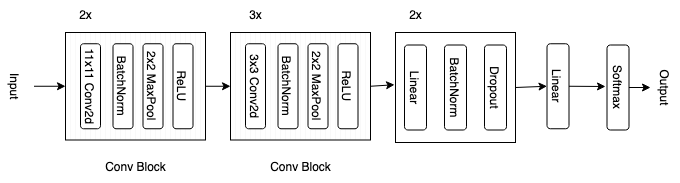

The diagram above was exported from draw.io. Its source (the exported page's mxGraphModel, read from the mxfile embedded in the PNG):
<mxGraphModel dx="1103" dy="632" grid="1" gridSize="10" guides="1" tooltips="1" connect="1" arrows="1" fold="1" page="1" pageScale="1" pageWidth="850" pageHeight="1100" math="0" shadow="0">
  <root>
    <mxCell id="0" />
    <mxCell id="1" parent="0" />
    <mxCell id="2X08Reb3S_2F8k1uYqiQ-116" value="" style="group" vertex="1" connectable="0" parent="1">
      <mxGeometry x="335" y="730" width="180" height="107.5" as="geometry" />
    </mxCell>
    <mxCell id="2X08Reb3S_2F8k1uYqiQ-117" value="" style="verticalLabelPosition=bottom;verticalAlign=top;html=1;shape=mxgraph.basic.patternFillRect;fillStyle=vert;step=5;fillStrokeWidth=0.2;fillStrokeColor=#dddddd;" vertex="1" parent="2X08Reb3S_2F8k1uYqiQ-116">
      <mxGeometry x="20" width="140" height="107.5" as="geometry" />
    </mxCell>
    <mxCell id="2X08Reb3S_2F8k1uYqiQ-118" value="3x3 Conv2d" style="rounded=1;whiteSpace=wrap;html=1;rotation=90;" vertex="1" parent="2X08Reb3S_2F8k1uYqiQ-116">
      <mxGeometry x="2.5" y="43.75" width="85" height="20" as="geometry" />
    </mxCell>
    <mxCell id="2X08Reb3S_2F8k1uYqiQ-119" value="&lt;div&gt;&lt;br&gt;&lt;/div&gt;&lt;div&gt;BatchNorm&lt;/div&gt;&lt;div&gt;&lt;br&gt;&lt;/div&gt;" style="rounded=1;whiteSpace=wrap;html=1;rotation=90;" vertex="1" parent="2X08Reb3S_2F8k1uYqiQ-116">
      <mxGeometry x="35" y="43.75" width="85" height="20" as="geometry" />
    </mxCell>
    <mxCell id="2X08Reb3S_2F8k1uYqiQ-120" value="&lt;div&gt;&lt;br&gt;&lt;/div&gt;&lt;div&gt;2x2 MaxPool&lt;/div&gt;&lt;div&gt;&lt;br&gt;&lt;/div&gt;" style="rounded=1;whiteSpace=wrap;html=1;rotation=90;" vertex="1" parent="2X08Reb3S_2F8k1uYqiQ-116">
      <mxGeometry x="65" y="43.75" width="85" height="20" as="geometry" />
    </mxCell>
    <mxCell id="2X08Reb3S_2F8k1uYqiQ-121" value="&lt;div&gt;&lt;br&gt;&lt;/div&gt;&lt;div&gt;ReLU&lt;/div&gt;&lt;div&gt;&lt;br&gt;&lt;/div&gt;" style="rounded=1;whiteSpace=wrap;html=1;rotation=90;" vertex="1" parent="2X08Reb3S_2F8k1uYqiQ-116">
      <mxGeometry x="95" y="43.75" width="85" height="20" as="geometry" />
    </mxCell>
    <mxCell id="2X08Reb3S_2F8k1uYqiQ-122" value="" style="group" vertex="1" connectable="0" parent="1">
      <mxGeometry x="170" y="730" width="180" height="107.5" as="geometry" />
    </mxCell>
    <mxCell id="2X08Reb3S_2F8k1uYqiQ-123" value="" style="verticalLabelPosition=bottom;verticalAlign=top;html=1;shape=mxgraph.basic.patternFillRect;fillStyle=vert;step=5;fillStrokeWidth=0.2;fillStrokeColor=#dddddd;" vertex="1" parent="2X08Reb3S_2F8k1uYqiQ-122">
      <mxGeometry x="20" width="140" height="107.5" as="geometry" />
    </mxCell>
    <mxCell id="2X08Reb3S_2F8k1uYqiQ-124" value="11x11 Conv2d" style="rounded=1;whiteSpace=wrap;html=1;rotation=90;" vertex="1" parent="2X08Reb3S_2F8k1uYqiQ-122">
      <mxGeometry x="2.5" y="43.75" width="85" height="20" as="geometry" />
    </mxCell>
    <mxCell id="2X08Reb3S_2F8k1uYqiQ-125" value="&lt;div&gt;&lt;br&gt;&lt;/div&gt;&lt;div&gt;BatchNorm&lt;/div&gt;&lt;div&gt;&lt;br&gt;&lt;/div&gt;" style="rounded=1;whiteSpace=wrap;html=1;rotation=90;" vertex="1" parent="2X08Reb3S_2F8k1uYqiQ-122">
      <mxGeometry x="35" y="43.75" width="85" height="20" as="geometry" />
    </mxCell>
    <mxCell id="2X08Reb3S_2F8k1uYqiQ-126" value="&lt;div&gt;&lt;br&gt;&lt;/div&gt;&lt;div&gt;2x2 MaxPool&lt;/div&gt;&lt;div&gt;&lt;br&gt;&lt;/div&gt;" style="rounded=1;whiteSpace=wrap;html=1;rotation=90;" vertex="1" parent="2X08Reb3S_2F8k1uYqiQ-122">
      <mxGeometry x="65" y="43.75" width="85" height="20" as="geometry" />
    </mxCell>
    <mxCell id="2X08Reb3S_2F8k1uYqiQ-127" value="&lt;div&gt;&lt;br&gt;&lt;/div&gt;&lt;div&gt;ReLU&lt;/div&gt;&lt;div&gt;&lt;br&gt;&lt;/div&gt;" style="rounded=1;whiteSpace=wrap;html=1;rotation=90;" vertex="1" parent="2X08Reb3S_2F8k1uYqiQ-122">
      <mxGeometry x="95" y="43.75" width="85" height="20" as="geometry" />
    </mxCell>
    <mxCell id="2X08Reb3S_2F8k1uYqiQ-131" value="" style="endArrow=classic;html=1;rounded=0;entryX=0;entryY=0.5;entryDx=0;entryDy=0;entryPerimeter=0;exitX=1;exitY=0.5;exitDx=0;exitDy=0;exitPerimeter=0;" edge="1" parent="1" source="2X08Reb3S_2F8k1uYqiQ-123" target="2X08Reb3S_2F8k1uYqiQ-117">
      <mxGeometry width="50" height="50" relative="1" as="geometry">
        <mxPoint x="340" y="784" as="sourcePoint" />
        <mxPoint x="340" y="760" as="targetPoint" />
      </mxGeometry>
    </mxCell>
    <mxCell id="2X08Reb3S_2F8k1uYqiQ-132" value="2x" style="text;html=1;align=center;verticalAlign=middle;resizable=0;points=[];autosize=1;strokeColor=none;fillColor=none;" vertex="1" parent="1">
      <mxGeometry x="190" y="698" width="40" height="30" as="geometry" />
    </mxCell>
    <mxCell id="2X08Reb3S_2F8k1uYqiQ-133" value="Conv Block" style="text;html=1;align=center;verticalAlign=middle;resizable=0;points=[];autosize=1;strokeColor=none;fillColor=none;" vertex="1" parent="1">
      <mxGeometry x="220" y="850" width="80" height="30" as="geometry" />
    </mxCell>
    <mxCell id="2X08Reb3S_2F8k1uYqiQ-134" value="Conv Block" style="text;html=1;align=center;verticalAlign=middle;resizable=0;points=[];autosize=1;strokeColor=none;fillColor=none;" vertex="1" parent="1">
      <mxGeometry x="385" y="850" width="80" height="30" as="geometry" />
    </mxCell>
    <mxCell id="2X08Reb3S_2F8k1uYqiQ-149" value="" style="group" vertex="1" connectable="0" parent="1">
      <mxGeometry x="520" y="730" width="120" height="110" as="geometry" />
    </mxCell>
    <mxCell id="2X08Reb3S_2F8k1uYqiQ-145" value="" style="rounded=0;whiteSpace=wrap;html=1;" vertex="1" parent="2X08Reb3S_2F8k1uYqiQ-149">
      <mxGeometry width="120" height="110.00000000000001" as="geometry" />
    </mxCell>
    <mxCell id="2X08Reb3S_2F8k1uYqiQ-146" value="&lt;div&gt;&lt;br&gt;&lt;/div&gt;&lt;div&gt;Linear&lt;/div&gt;&lt;div&gt;&lt;br&gt;&lt;/div&gt;" style="rounded=1;whiteSpace=wrap;html=1;rotation=90;" vertex="1" parent="2X08Reb3S_2F8k1uYqiQ-149">
      <mxGeometry x="-22.5" y="44" width="85" height="22" as="geometry" />
    </mxCell>
    <mxCell id="2X08Reb3S_2F8k1uYqiQ-147" value="&lt;div&gt;&lt;br&gt;&lt;/div&gt;&lt;div&gt;BatchNorm&lt;/div&gt;&lt;div&gt;&lt;br&gt;&lt;/div&gt;" style="rounded=1;whiteSpace=wrap;html=1;rotation=90;" vertex="1" parent="2X08Reb3S_2F8k1uYqiQ-149">
      <mxGeometry x="17.5" y="44" width="85" height="22" as="geometry" />
    </mxCell>
    <mxCell id="2X08Reb3S_2F8k1uYqiQ-148" value="&lt;div&gt;&lt;br&gt;&lt;/div&gt;&lt;div&gt;Dropout&lt;br&gt;&lt;/div&gt;&lt;div&gt;&lt;br&gt;&lt;/div&gt;" style="rounded=1;whiteSpace=wrap;html=1;rotation=90;" vertex="1" parent="2X08Reb3S_2F8k1uYqiQ-149">
      <mxGeometry x="57.5" y="44" width="85" height="22" as="geometry" />
    </mxCell>
    <mxCell id="2X08Reb3S_2F8k1uYqiQ-151" value="3x" style="text;html=1;align=center;verticalAlign=middle;resizable=0;points=[];autosize=1;strokeColor=none;fillColor=none;" vertex="1" parent="1">
      <mxGeometry x="360" y="698" width="40" height="30" as="geometry" />
    </mxCell>
    <mxCell id="2X08Reb3S_2F8k1uYqiQ-152" value="2x" style="text;html=1;align=center;verticalAlign=middle;resizable=0;points=[];autosize=1;strokeColor=none;fillColor=none;" vertex="1" parent="1">
      <mxGeometry x="520" y="698" width="40" height="30" as="geometry" />
    </mxCell>
    <mxCell id="2X08Reb3S_2F8k1uYqiQ-153" value="" style="endArrow=classic;html=1;rounded=0;exitX=1;exitY=0.5;exitDx=0;exitDy=0;exitPerimeter=0;entryX=-0.008;entryY=0.475;entryDx=0;entryDy=0;entryPerimeter=0;" edge="1" parent="1" source="2X08Reb3S_2F8k1uYqiQ-117" target="2X08Reb3S_2F8k1uYqiQ-145">
      <mxGeometry width="50" height="50" relative="1" as="geometry">
        <mxPoint x="580" y="850" as="sourcePoint" />
        <mxPoint x="515" y="782" as="targetPoint" />
      </mxGeometry>
    </mxCell>
    <mxCell id="2X08Reb3S_2F8k1uYqiQ-154" value="&lt;div&gt;&lt;br&gt;&lt;/div&gt;&lt;div&gt;Linear&lt;/div&gt;&lt;div&gt;&lt;br&gt;&lt;/div&gt;" style="rounded=1;whiteSpace=wrap;html=1;rotation=90;" vertex="1" parent="1">
      <mxGeometry x="640" y="772.75" width="85" height="22" as="geometry" />
    </mxCell>
    <mxCell id="2X08Reb3S_2F8k1uYqiQ-155" value="" style="endArrow=classic;html=1;rounded=0;entryX=0.5;entryY=1;entryDx=0;entryDy=0;exitX=1;exitY=0.5;exitDx=0;exitDy=0;" edge="1" parent="1" source="2X08Reb3S_2F8k1uYqiQ-145" target="2X08Reb3S_2F8k1uYqiQ-154">
      <mxGeometry width="50" height="50" relative="1" as="geometry">
        <mxPoint x="640" y="790" as="sourcePoint" />
        <mxPoint x="650" y="750" as="targetPoint" />
      </mxGeometry>
    </mxCell>
    <mxCell id="2X08Reb3S_2F8k1uYqiQ-156" value="" style="endArrow=classic;html=1;rounded=0;exitX=0.5;exitY=0;exitDx=0;exitDy=0;" edge="1" parent="1" source="2X08Reb3S_2F8k1uYqiQ-154">
      <mxGeometry width="50" height="50" relative="1" as="geometry">
        <mxPoint x="600" y="800" as="sourcePoint" />
        <mxPoint x="730" y="784" as="targetPoint" />
      </mxGeometry>
    </mxCell>
    <mxCell id="2X08Reb3S_2F8k1uYqiQ-159" value="" style="endArrow=classic;html=1;rounded=0;exitX=0.5;exitY=0;exitDx=0;exitDy=0;entryX=0;entryY=0.5;entryDx=0;entryDy=0;entryPerimeter=0;" edge="1" parent="1" target="2X08Reb3S_2F8k1uYqiQ-123">
      <mxGeometry width="50" height="50" relative="1" as="geometry">
        <mxPoint x="158.49999999999977" y="783.75" as="sourcePoint" />
        <mxPoint x="650" y="750" as="targetPoint" />
      </mxGeometry>
    </mxCell>
    <mxCell id="2X08Reb3S_2F8k1uYqiQ-161" value="Output" style="text;html=1;align=center;verticalAlign=middle;resizable=0;points=[];autosize=1;strokeColor=none;fillColor=none;rotation=90;" vertex="1" parent="1">
      <mxGeometry x="760" y="770" width="60" height="30" as="geometry" />
    </mxCell>
    <mxCell id="2X08Reb3S_2F8k1uYqiQ-162" value="Input" style="text;html=1;align=center;verticalAlign=middle;resizable=0;points=[];autosize=1;strokeColor=none;fillColor=none;rotation=90;" vertex="1" parent="1">
      <mxGeometry x="115" y="768.75" width="50" height="30" as="geometry" />
    </mxCell>
    <mxCell id="2X08Reb3S_2F8k1uYqiQ-163" value="&lt;div&gt;&lt;br&gt;&lt;/div&gt;&lt;div&gt;Softmax&lt;/div&gt;&lt;div&gt;&lt;br&gt;&lt;/div&gt;" style="rounded=1;whiteSpace=wrap;html=1;rotation=90;" vertex="1" parent="1">
      <mxGeometry x="700" y="774" width="85" height="22" as="geometry" />
    </mxCell>
    <mxCell id="2X08Reb3S_2F8k1uYqiQ-164" value="" style="endArrow=classic;html=1;rounded=0;exitX=0.5;exitY=0;exitDx=0;exitDy=0;" edge="1" parent="1" source="2X08Reb3S_2F8k1uYqiQ-163" target="2X08Reb3S_2F8k1uYqiQ-161">
      <mxGeometry width="50" height="50" relative="1" as="geometry">
        <mxPoint x="760" y="760" as="sourcePoint" />
        <mxPoint x="810" y="710" as="targetPoint" />
      </mxGeometry>
    </mxCell>
  </root>
</mxGraphModel>